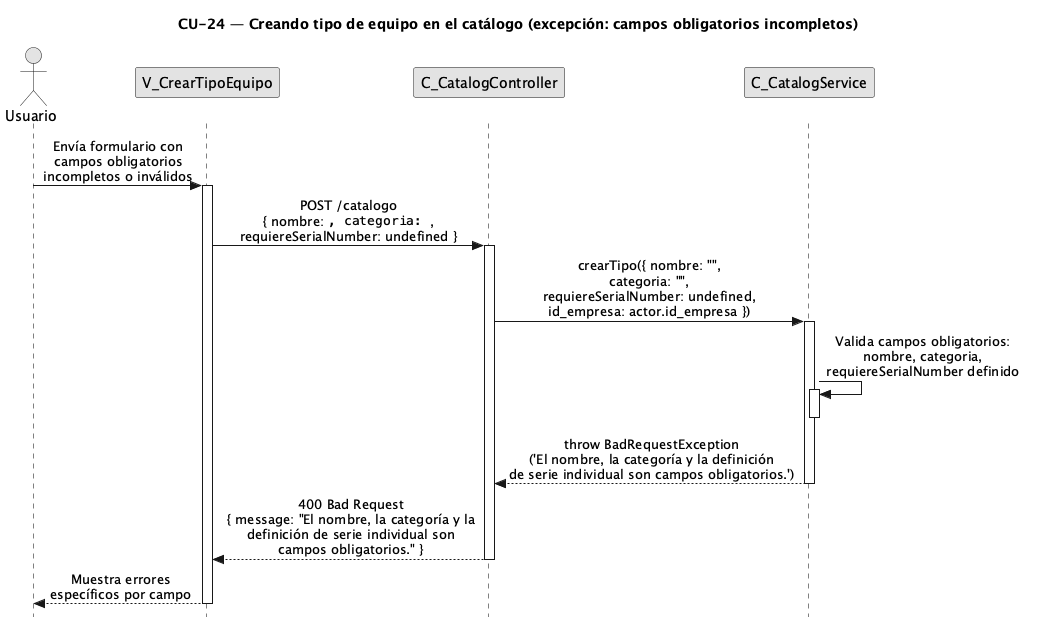

The diagram above was rendered by PlantUML. Its source (embedded in the PNG):
@startuml CU24-exc-campos-invalidos
title CU-24 — Creando tipo de equipo en el catálogo (excepción: campos obligatorios incompletos)

skinparam style strictuml
skinparam monochrome true
skinparam shadowing false
skinparam sequenceMessageAlign center
<style>
sequenceDiagram {
  participant {
    margin 25
  }
  actor {
    margin 20
  }
}
</style>
skinparam sequence {
  MessageAlign center
  LifeLineBorderColor black
}
hide footbox

actor "Usuario" as user
participant "V_CrearTipoEquipo" as view
participant "C_CatalogController" as ctrl
participant "C_CatalogService" as svc

user -> view : Envía formulario con\ncampos obligatorios\nincompletos o inválidos
activate view

view -> ctrl : POST /catalogo\n{ nombre: "", categoria: "",\nrequiereSerialNumber: undefined }
activate ctrl

ctrl -> svc : crearTipo({ nombre: "",\ncategoria: "",\nrequiereSerialNumber: undefined,\nid_empresa: actor.id_empresa })
activate svc

svc -> svc : Valida campos obligatorios:\nnombre, categoria,\nrequiereSerialNumber definido
activate svc
deactivate svc

svc --> ctrl : throw BadRequestException\n('El nombre, la categoría y la definición\nde serie individual son campos obligatorios.')
deactivate svc

ctrl --> view : 400 Bad Request\n{ message: "El nombre, la categoría y la\ndefinición de serie individual son\ncampos obligatorios." }
deactivate ctrl

view --> user : Muestra errores\nespecíficos por campo
deactivate view

@enduml